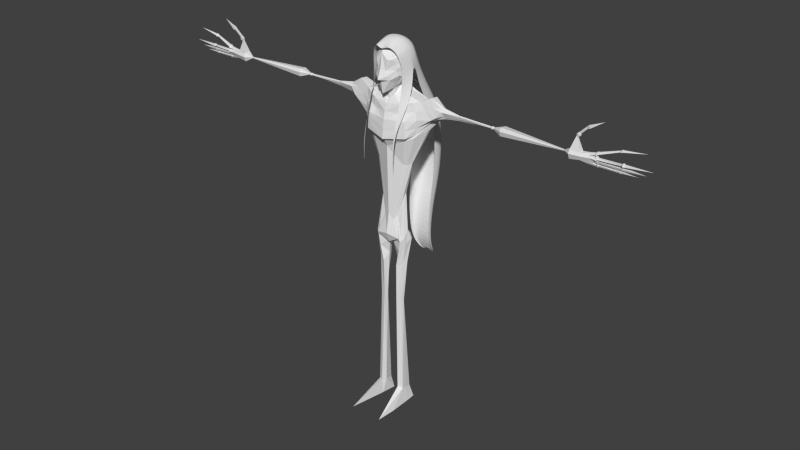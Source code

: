 # Source: Player.blend  (saved by Blender 2.76.0; exported with 4.5.12 LTS)
import bpy
from mathutils import Matrix  # noqa: F401  (used for matrix-valued properties, if any)

bpy.ops.wm.read_factory_settings(use_empty=True)
scene = bpy.context.scene
scene.name = 'Scene'

# ---- collections
col_collection_3 = bpy.data.collections.new('Collection 3'); scene.collection.children.link(col_collection_3)

# ---- world
world_world = bpy.data.worlds.new('World'); scene.world = world_world
world_world.color = (0.05088, 0.05088, 0.05088)
world_world.use_sun_shadow = False
world_world.sun_shadow_jitter_overblur = 0.0
world_world.cycles.sampling_method = 'MANUAL'
world_world.cycles.sample_map_resolution = 256

# ---- meshes
me_cube_001 = bpy.data.meshes.new('Cube.001')
me_cube_001.from_pydata([(0.3051, 0.7034, 0.1375), (0.6459, 0.3534, 0.1597), (0.2651, -0.2036, 0.6884), (0.2963, 0.3753, 0.6066), (0.0, 0.7282, 0.1768), (0.6372, 0.114, 0.2105), (0.3024, 0.07122, 0.7142), (0.0, 0.3257, 0.6997), (0.0, -0.2931, 0.6905), (0.2846, 0.6166, 0.4021), (0.4896, 0.5631, 0.1135), (0.4786, 0.3563, 0.4384), (0.5224, -0.4478, 0.2596), (0.2242, -0.6364, 0.5199), (0.0, 0.02259, 0.75), (0.0, 0.6263, 0.4741), (0.4823, 0.09108, 0.5276), (0.0, -0.635, 0.3724), (0.3389, -0.523, 0.4505), (0.4278, 0.5236, 0.3236), (0.3051, 0.9218, -0.4175), (0.6135, 0.5717, -0.3953), (0.0, 0.9465, -0.3782), (0.6681, 0.3323, -0.3445), (0.4896, 0.7815, -0.4415), (0.2715, 1.36, -1.156), (0.5803, 0.9345, -1.129), (0.0, 1.39, -1.108), (0.5614, 0.6436, -1.067), (0.4957, 1.189, -1.185), (0.2373, 1.86, -1.866), (0.5804, 1.387, -1.836), (0.0, 1.893, -1.813), (0.5594, 1.064, -1.768), (0.4864, 1.67, -1.899), (0.2284, 2.129, -2.442), (0.5654, 1.665, -2.413), (0.0, 2.162, -2.39), (0.5447, 1.348, -2.346), (0.473, 1.943, -2.474), (0.2305, 2.297, -3.148), (0.549, 1.859, -3.12), (0.0, 2.328, -3.099), (0.5295, 1.559, -3.057), (0.4617, 2.122, -3.178), (0.2563, 2.283, -4.323), (0.5252, 1.913, -4.3), (0.0, 2.309, -4.282), (0.5087, 1.659, -4.246), (0.4515, 2.135, -4.348), (0.291, 2.023, -5.341), (0.5139, 1.716, -5.322), (0.0, 2.045, -5.307), (0.5003, 1.506, -5.277), (0.4528, 1.9, -5.362), (0.3291, 1.738, -6.225), (0.476, 1.535, -6.213), (0.0, 1.752, -6.203), (0.467, 1.397, -6.183), (0.4357, 1.657, -6.239), (0.3448, 1.628, -7.359), (0.4226, 1.521, -7.352), (0.0, 1.636, -7.347), (0.4178, 1.448, -7.337), (0.4013, 1.585, -7.366), (0.321, 1.827, -7.932), (0.3543, 1.781, -7.929), (0.0, 1.83, -7.927), (0.3522, 1.75, -7.922), (0.3451, 1.809, -7.935), (0.224, 2.063, -8.268), (0.8086, 0.005617, -0.9512), (0.6093, -0.3108, -0.9164), (0.6259, -0.3106, -0.2148), (0.6953, 0.1364, -0.264), (0.8294, -0.3454, -1.624), (0.6252, -0.5101, -1.606), (0.649, -0.6996, -2.378), (0.6358, -0.7585, -2.372), (0.6452, -0.8583, -3.11), (0.6385, -0.8881, -3.107), (0.642, -0.8208, -3.934)], [], [(0, 4, 15, 9), (0, 9, 19, 10), (1, 10, 19, 11), (1, 11, 16, 5), (2, 6, 14, 8), (2, 8, 17, 13), (2, 13, 18, 12), (2, 12, 16, 6), (3, 7, 14, 6), (3, 6, 16, 11), (3, 11, 19, 9), (3, 9, 15, 7), (0, 10, 24, 20), (4, 0, 20, 22), (1, 5, 23, 21), (10, 1, 21, 24), (21, 23, 28, 26), (20, 24, 29, 25), (24, 21, 26, 29), (22, 20, 25, 27), (26, 28, 33, 31), (25, 29, 34, 30), (29, 26, 31, 34), (27, 25, 30, 32), (31, 33, 38, 36), (30, 34, 39, 35), (34, 31, 36, 39), (32, 30, 35, 37), (37, 35, 40, 42), (36, 38, 43, 41), (35, 39, 44, 40), (39, 36, 41, 44), (44, 41, 46, 49), (42, 40, 45, 47), (41, 43, 48, 46), (40, 44, 49, 45), (49, 46, 51, 54), (47, 45, 50, 52), (46, 48, 53, 51), (45, 49, 54, 50), (54, 51, 56, 59), (52, 50, 55, 57), (51, 53, 58, 56), (50, 54, 59, 55), (59, 56, 61, 64), (57, 55, 60, 62), (56, 58, 63, 61), (55, 59, 64, 60), (64, 61, 66, 69), (62, 60, 65, 67), (61, 63, 68, 66), (60, 64, 69, 65), (74, 73, 72, 71), (5, 12, 73, 74), (16, 12, 5), (65, 69, 70), (69, 66, 70), (67, 65, 70), (66, 68, 70), (71, 72, 76, 75), (75, 76, 78, 77), (77, 78, 80, 79), (79, 80, 81), (5, 74, 23)])
me_cube_001.use_remesh_preserve_volume = False
me_cube_001.use_remesh_preserve_attributes = False
me_cube_001.use_mirror_vertex_groups = False
me_cube_001.update()
me_cube = bpy.data.meshes.new('Cube')
me_cube.from_pydata([(0.3092, 0.7149, 0.01394), (0.217, 0.5886, -0.5178), (0.5634, 0.3649, 0.03613), (0.5511, -0.1513, -0.1341), (0.4866, -0.09997, -0.582), (0.4715, 0.3227, -0.5235), (0.1509, -0.631, -0.314), (0.2823, -0.5682, -0.6604), (0.2622, 0.3036, -0.8685), (0.2271, -0.2003, -1.011), (0.2692, -0.1921, 0.5648), (0.3004, 0.3868, 0.483), (0.0, 0.7397, 0.05322), (0.2644, 0.6985, -0.2664), (0.0, 0.602, -0.5759), (0.5478, 0.1255, 0.08694), (0.5464, -0.08811, -0.2736), (0.4912, 0.1143, -0.5602), (0.527, 0.3569, -0.2708), (0.0, -0.7089, -0.2693), (0.0, -0.672, -0.7011), (0.2292, -0.6484, -0.5026), (0.2499, 0.06108, -0.9702), (0.0, -0.2762, -1.158), (0.3066, 0.08272, 0.5906), (0.0, 0.3372, 0.5761), (0.0, -0.2816, 0.5669), (0.2887, 0.6281, 0.2786), (0.4937, 0.5746, -0.01), (0.3841, 0.5023, -0.5), (0.2571, 0.5018, -0.724), (0.4827, 0.3678, 0.3149), (0.4475, -0.3214, 0.1361), (0.3937, -0.4096, -0.1064), (0.4896, -0.3164, -0.5009), (0.3588, -0.1378, -0.842), (0.3624, 0.2942, -0.7225), (0.2284, -0.6249, 0.06203), (0.2109, -0.4185, -0.9962), (0.0, 0.7193, -0.2706), (0.5347, 0.1349, -0.266), (0.0, -0.8374, -0.6225), (0.0, 0.03409, 0.6265), (0.0, 0.6378, 0.3505), (0.4408, 0.5531, -0.2752), (0.0, 0.5823, -0.8318), (0.4865, 0.1026, 0.4041), (0.4081, -0.4059, -0.3205), (0.4015, 0.08323, -0.7951), (0.0, -0.6235, 0.2871), (0.0, -0.5897, -1.165), (0.3094, -0.2955, -0.8331), (0.343, -0.5115, 0.05711), (0.3226, 0.4374, -0.6529), (0.432, 0.5351, 0.2001), (0.7793, 0.05049, -3.719), (0.7028, 0.2179, -3.709), (0.0, 0.5642, -3.738), (0.0, -0.3884, -3.117), (0.4725, -0.01974, -5.022), (0.4901, 0.06797, -4.921), (0.0, 0.2418, -4.885), (0.0, -0.3215, -5.714), (0.6236, -0.1971, -6.624), (0.6576, -0.04475, -6.306), (0.0, 0.1133, -5.729), (0.0, -0.4385, -6.493), (0.6286, -0.1538, -6.879), (0.7256, 0.09819, -6.654), (0.0, -0.07591, -6.654), (0.0, -0.303, -6.871), (1.511, 0.2501, -2.058), (1.648, 0.4753, -2.015), (0.0, 1.027, -2.48), (0.0, -0.635, -2.79), (0.8335, 0.9212, -2.434), (0.8335, -0.4212, -2.656), (0.6805, -0.3171, -2.817), (0.6805, 0.7554, -2.931), (0.0, -0.5283, -2.855), (0.0, 0.9169, -2.911), (1.343, 0.299, -2.431), (1.335, 0.1703, -2.438), (0.2517, 0.2255, -6.646), (0.06964, -0.1566, -6.86), (0.2685, 0.1304, -6.324), (0.4718, -0.3644, -6.594), (0.1546, 0.229, -4.867), (0.1648, -0.2617, -5.978), (0.3411, 0.5289, -3.741), (0.5196, -0.1556, -3.766), (1.144, -0.02578, -1.349), (1.144, 0.445, -1.373), (0.0, 0.7816, -1.484), (0.0, -0.4126, -1.568), (0.7442, 0.7554, -1.669), (0.5695, -0.3408, -1.475), (0.596, -0.02388, -1.211), (0.596, 0.3985, -1.21), (0.0, 0.6649, -1.122), (0.0, -0.2758, -1.402), (0.2927, 0.5259, -1.159), (0.196, -0.2151, -1.262), (0.5262, -0.1413, -7.646), (0.6118, -0.006223, -7.612), (0.1814, -0.06098, -7.474), (0.2259, 0.09761, -7.504), (0.6564, -0.06438, -3.775), (0.2976, -0.1498, -5.793), (0.4932, -0.2938, -6.759), (0.4282, -0.2771, -7.153), (1.044, -0.1156, -2.54), (1.085, 0.8002, -2.367), (1.013, -0.1626, -2.663), (0.8912, 0.6748, -2.938), (0.5363, 0.2621, -6.565), (0.5317, 0.3948, -3.694), (0.3934, 0.151, -4.871), (0.4873, 0.05011, -6.277), (0.955, -0.1324, -1.409), (0.955, 0.6614, -1.635), (0.4068, -0.1143, -1.235), (0.5936, 0.4588, -1.186), (0.2952, -0.2579, -7.785), (0.4853, 0.1957, -7.573), (0.4637, -0.1808, -9.223), (0.5029, -0.06987, -9.24), (0.2362, -0.09347, -9.121), (0.365, -0.04949, -9.307), (0.2841, -0.2373, -9.218), (0.4572, -0.01941, -9.243), (0.5687, -0.2128, -13.1), (0.5709, -0.008604, -13.13), (0.2958, -0.1491, -13.05), (0.3735, 0.2284, -13.16), (0.3908, -0.3005, -13.04), (0.5548, 0.2093, -13.16), (0.7068, -0.9353, -13.67), (0.6897, -0.01971, -13.67), (0.3654, -0.2503, -13.67), (0.2929, 0.322, -13.68), (0.648, -1.704, -13.68), (0.6682, 0.3173, -13.67), (7.095, -0.2212, -1.673), (7.095, 0.04847, -1.645), (7.095, -0.2301, -1.36), (7.095, 0.03076, -1.359), (2.002, 0.2988, -1.483), (2.168, 0.3402, -1.852), (2.002, 0.1841, -1.414), (2.091, 0.1833, -1.793), (0.7819, -0.4145, -2.05), (0.0, -0.559, -2.084), (1.608, -0.02927, -1.906), (0.0, 0.943, -2.049), (0.7819, 0.8254, -1.992), (1.494, 0.5605, -1.902), (1.01, 0.72, -1.944), (1.121, -0.1531, -1.985), (7.095, -0.299, -1.486), (7.095, 0.1009, -1.48), (1.995, 0.04574, -1.541), (2.072, 0.3908, -1.714), (1.9, 0.3857, -1.936), (1.792, 0.2137, -1.93), (1.56, 0.3742, -1.184), (1.56, 0.07586, -1.15), (1.774, 0.498, -1.811), (1.796, 0.001782, -1.784), (2.649, 0.262, -1.579), (2.644, 0.185, -1.531), (2.644, 0.2042, -1.724), (2.644, 0.1648, -1.652), (2.644, 0.1338, -1.556), (2.64, 0.3088, -1.689), (3.943, 0.1994, -1.574), (3.943, 0.1342, -1.546), (3.943, 0.1107, -1.568), (3.943, 0.2217, -1.601), (3.949, 0.1613, -1.629), (3.943, 0.1051, -1.599), (4.006, 0.2168, -1.56), (4.006, 0.1138, -1.523), (4.006, 0.07828, -1.56), (4.006, 0.2507, -1.603), (4.014, 0.167, -1.651), (4.006, 0.07557, -1.612), (4.076, 0.185, -1.565), (4.076, 0.121, -1.545), (4.076, 0.09941, -1.569), (4.076, 0.2057, -1.592), (4.08, 0.1581, -1.623), (4.076, 0.1001, -1.603), (4.422, 0.2653, -1.46), (4.422, -0.004471, -1.421), (4.422, -0.08473, -1.538), (4.422, 0.3446, -1.581), (4.431, 0.2229, -1.732), (4.422, -0.03998, -1.708), (6.837, -0.05759, -1.489), (6.837, -0.09249, -1.488), (6.837, -0.1018, -1.505), (6.837, -0.04816, -1.505), (6.837, -0.05559, -1.527), (6.837, -0.09157, -1.53), (7.725, -0.105, -1.706), (7.725, -0.04089, -1.672), (7.725, -0.1156, -1.333), (7.725, -0.062, -1.332), (7.725, -0.1977, -1.483), (7.725, 0.02165, -1.476), (7.443, 1.765e-05, -1.393), (7.443, 0.05304, -1.485), (7.443, 0.01339, -1.609), (7.443, -0.1971, -1.394), (7.443, -0.1903, -1.63), (7.443, -0.2492, -1.489), (7.243, -0.1239, -0.9178), (7.243, -0.07705, -0.9177), (7.296, -0.08258, -0.9524), (7.296, -0.118, -0.9525), (7.267, -0.1491, -0.8224), (7.267, -0.05269, -0.8222), (7.375, -0.06405, -0.8934), (7.374, -0.1369, -0.8936), (7.341, -0.1283, -0.7619), (7.341, -0.07388, -0.7617), (7.401, -0.08029, -0.8019), (7.401, -0.1214, -0.802), (7.579, -0.1478, -0.5286), (7.586, -0.09386, -0.5281), (7.622, -0.1045, -0.5909), (7.617, -0.1452, -0.5913), (7.647, -0.1732, -0.4626), (7.658, -0.08765, -0.4618), (7.715, -0.1045, -0.5614), (7.707, -0.1691, -0.562), (7.702, -0.1723, -0.4429), (7.711, -0.1029, -0.4423), (7.757, -0.1165, -0.5231), (7.75, -0.1689, -0.5236), (8.154, -0.1035, -0.2562), (0.562, -0.3449, -1.828), (1.376, -0.02753, -1.627), (0.0, 0.8593, -1.769), (0.9823, 0.6907, -1.79), (1.038, -0.1427, -1.697), (7.095, -0.2646, -1.423), (1.999, 0.1149, -1.478), (0.0, -0.4905, -1.826), (0.7631, 0.7904, -1.831), (1.319, 0.5027, -1.637), (7.095, 0.06585, -1.419), (2.037, 0.3448, -1.598), (1.678, 0.03882, -1.467), (1.667, 0.4361, -1.497), (2.644, 0.1594, -1.544), (2.645, 0.2854, -1.634), (3.943, 0.1224, -1.557), (3.943, 0.2105, -1.588), (4.006, 0.09606, -1.541), (4.006, 0.2337, -1.581), (4.076, 0.1102, -1.557), (4.076, 0.1954, -1.579), (4.422, -0.0446, -1.479), (4.422, 0.305, -1.52), (6.837, -0.09712, -1.497), (6.837, -0.05287, -1.497), (7.725, -0.1567, -1.408), (7.725, -0.02017, -1.404), (7.443, -0.2231, -1.442), (7.443, 0.02653, -1.439), (0.0, -0.6008, -2.472), (0.8103, 0.8781, -2.235), (1.579, 0.5137, -1.964), (7.095, 0.07208, -1.571), (2.125, 0.3629, -1.79), (0.8103, -0.4182, -2.383), (1.555, 0.1244, -1.989), (0.0, 0.9892, -2.286), (1.051, 0.7641, -2.177), (1.079, -0.1325, -2.29), (7.095, -0.2562, -1.589), (2.048, 0.1214, -1.68), (1.843, 0.4362, -1.88), (1.794, 0.1183, -1.864), (2.642, 0.2513, -1.708), (2.644, 0.1508, -1.609), (3.946, 0.1885, -1.617), (3.943, 0.1076, -1.585), (4.011, 0.2047, -1.629), (4.006, 0.07679, -1.588), (4.078, 0.1795, -1.609), (4.076, 0.09978, -1.587), (4.427, 0.2777, -1.664), (4.422, -0.06011, -1.631), (6.837, -0.05225, -1.517), (6.837, -0.09616, -1.519), (7.725, -0.01275, -1.584), (7.725, -0.1467, -1.605), (7.443, -0.2168, -1.567), (7.443, 0.03123, -1.553), (7.924, -0.1074, -1.29), (7.924, -0.06472, -1.289), (7.924, -0.1401, -1.349), (7.924, -0.0314, -1.346), (7.985, -0.1232, -1.246), (7.985, -0.04372, -1.244), (7.985, -0.1841, -1.357), (7.985, 0.01829, -1.351), (8.047, -0.1203, -1.234), (8.047, -0.0694, -1.233), (8.047, -0.1594, -1.306), (8.047, -0.02965, -1.302), (8.712, -0.04286, -1.028), (8.712, -0.01258, -1.028), (8.712, -0.06608, -1.071), (8.712, 0.01106, -1.068), (8.765, -0.06616, -0.989), (8.765, -0.008191, -0.988), (8.765, -0.1106, -1.07), (8.765, 0.03706, -1.066), (8.801, -0.06747, -0.9873), (8.801, -0.02703, -0.9866), (8.801, -0.09849, -1.044), (8.801, 0.004538, -1.041), (9.604, -0.05631, -0.8961), (7.725, -0.02017, -1.404), (7.725, 0.02165, -1.476), (7.725, -0.1977, -1.483), (7.725, -0.1567, -1.408), (7.725, -0.02017, -1.404), (7.725, 0.02165, -1.476), (7.725, -0.1977, -1.483), (7.725, -0.1567, -1.408), (7.943, -0.02017, -1.404), (7.943, 0.02165, -1.476), (7.943, -0.1977, -1.483), (7.943, -0.1567, -1.408), (7.982, -0.04107, -1.383), (7.982, -0.008752, -1.494), (7.982, -0.2034, -1.505), (7.982, -0.1936, -1.389), (8.033, -0.06084, -1.434), (8.033, -0.0381, -1.478), (8.033, -0.1485, -1.485), (8.033, -0.122, -1.437), (8.817, -0.09036, -1.402), (8.817, -0.0776, -1.478), (8.817, -0.1293, -1.461), (8.817, -0.1313, -1.406), (8.876, -0.06712, -1.37), (8.876, -0.007751, -1.505), (8.876, -0.1748, -1.469), (8.876, -0.158, -1.377), (8.941, -0.08144, -1.396), (8.941, -0.05518, -1.482), (8.941, -0.1314, -1.475), (8.941, -0.1176, -1.401), (9.861, -0.08823, -1.396), (7.95, -0.08973, -1.622), (7.95, -0.1184, -1.553), (7.95, 0.00498, -1.549), (7.95, -0.01437, -1.61), (7.95, -0.08973, -1.622), (7.95, -0.1184, -1.553), (7.95, 0.00498, -1.549), (7.95, -0.01437, -1.61), (7.993, -0.1023, -1.635), (7.993, -0.1411, -1.542), (7.993, 0.02603, -1.537), (7.993, -0.0001814, -1.619), (8.042, -0.09221, -1.624), (8.042, -0.1229, -1.551), (8.042, 0.009156, -1.546), (8.042, -0.01156, -1.612), (8.783, -0.08741, -1.619), (8.783, -0.1142, -1.555), (8.783, 0.001083, -1.551), (8.783, -0.017, -1.608), (8.833, -0.09813, -1.631), (8.833, -0.1337, -1.546), (8.833, 0.0191, -1.541), (8.833, -0.004853, -1.616), (8.875, -0.0915, -1.624), (8.875, -0.1216, -1.551), (8.875, 0.007955, -1.547), (8.875, -0.01237, -1.611), (9.625, -0.05439, -1.583), (7.958, -0.02365, -1.664), (7.958, -0.03886, -1.712), (7.958, -0.07347, -1.73), (7.958, -0.09602, -1.676), (8.002, -0.006801, -1.649), (8.002, -0.1147, -1.666), (8.002, -0.08106, -1.747), (8.002, -0.02947, -1.72), (8.064, -0.02713, -1.667), (8.064, -0.09218, -1.678), (8.064, -0.0719, -1.727), (8.064, -0.0408, -1.71), (8.719, -0.02713, -1.667), (8.719, -0.09218, -1.678), (8.719, -0.0719, -1.727), (8.719, -0.0408, -1.71), (8.769, -0.01166, -1.653), (8.769, -0.1093, -1.669), (8.769, -0.07887, -1.742), (8.769, -0.03217, -1.718), (8.826, -0.02934, -1.67), (8.826, -0.08972, -1.679), (8.826, -0.07091, -1.724), (8.826, -0.04203, -1.709), (9.375, -0.058, -1.696)], [], [(0, 13, 39, 12), (0, 12, 43, 27), (0, 27, 54, 28), (0, 28, 44, 13), (1, 14, 39, 13), (1, 13, 44, 29), (1, 29, 53, 30), (1, 30, 45, 14), (2, 15, 40, 18), (2, 18, 44, 28), (2, 28, 54, 31), (2, 31, 46, 15), (3, 16, 40, 15), (3, 15, 46, 32), (3, 32, 52, 33), (3, 33, 47, 16), (4, 17, 40, 16), (4, 16, 47, 34), (4, 34, 51, 35), (4, 35, 48, 17), (5, 18, 40, 17), (5, 17, 48, 36), (5, 36, 53, 29), (5, 29, 44, 18), (6, 19, 41, 21), (6, 21, 47, 33), (6, 33, 52, 37), (6, 37, 49, 19), (7, 21, 41, 20), (7, 20, 50, 38), (7, 38, 51, 34), (7, 34, 47, 21), (8, 22, 97, 98, 122), (30, 8, 122, 101), (8, 30, 53, 36), (8, 36, 48, 22), (99, 45, 30, 101), (9, 22, 48, 35), (9, 35, 51, 38), (9, 38, 50, 23), (10, 24, 42, 26), (10, 26, 49, 37), (10, 37, 52, 32), (10, 32, 46, 24), (11, 25, 42, 24), (11, 24, 46, 31), (11, 31, 54, 27), (11, 27, 43, 25), (116, 56, 60, 117), (78, 80, 73, 75), (60, 59, 63, 64), (56, 55, 59, 60), (90, 58, 62, 88), (118, 64, 68, 115), (88, 62, 66, 86), (117, 60, 64, 118), (84, 83, 106, 105), (64, 63, 67, 68), (86, 66, 70, 84), (82, 81, 72, 71), (114, 78, 75, 112), (79, 77, 76, 74), (58, 90, 77, 79), (113, 82, 71, 111), (108, 88, 86, 109), (107, 55, 82, 113), (116, 89, 78, 114), (109, 86, 84, 110), (57, 89, 87, 61), (65, 85, 83, 69), (89, 57, 80, 78), (107, 90, 88, 108), (61, 87, 85, 65), (70, 69, 83, 84), (55, 56, 81, 82), (249, 242, 96, 94), (246, 243, 91, 119), (250, 244, 93, 95), (245, 250, 95, 120), (267, 199, 146, 252), (95, 93, 99, 101), (120, 95, 101, 122), (91, 92, 98, 97), (94, 96, 102, 100), (119, 91, 97, 121), (106, 124, 130, 128), (68, 67, 103, 104), (110, 84, 105, 123), (115, 68, 104, 124), (83, 115, 124, 106), (67, 110, 123, 103), (124, 104, 126, 130), (96, 119, 121, 102), (92, 120, 122, 98), (251, 245, 120, 92), (242, 246, 119, 96), (55, 107, 108, 59), (63, 109, 110, 67), (56, 116, 114, 81), (90, 107, 113, 77), (59, 108, 109, 63), (77, 113, 111, 76), (81, 114, 112, 72), (87, 117, 118, 85), (85, 118, 115, 83), (89, 116, 117, 87), (127, 128, 134, 133), (129, 127, 133, 135), (103, 123, 129, 125), (123, 105, 127, 129), (105, 106, 128, 127), (104, 103, 125, 126), (134, 136, 142, 140), (136, 132, 138, 142), (126, 125, 131, 132), (130, 126, 132, 136), (128, 130, 136, 134), (125, 129, 135, 131), (141, 142, 138, 137), (139, 140, 142, 141), (131, 135, 141, 137), (135, 133, 139, 141), (133, 134, 140, 139), (132, 131, 137, 138), (301, 212, 210, 298), (199, 200, 145, 146), (204, 203, 144, 143), (297, 204, 143, 282), (285, 164, 150, 283), (164, 163, 148, 150), (165, 166, 149, 147), (255, 165, 147, 253), (284, 167, 162, 276), (254, 168, 161, 248), (266, 201, 159, 247), (271, 211, 208, 269), (277, 281, 158, 151), (274, 280, 157, 156), (296, 202, 160, 275), (280, 273, 155, 157), (273, 279, 154, 155), (281, 278, 153, 158), (272, 277, 151, 152), (243, 153, 168, 254), (274, 156, 167, 284), (251, 92, 165, 255), (92, 91, 166, 165), (71, 72, 163, 164), (278, 71, 164, 285), (276, 162, 174, 286), (248, 161, 173, 256), (283, 150, 172, 287), (150, 148, 171, 172), (147, 149, 170, 169), (253, 147, 169, 257), (286, 174, 178, 288), (256, 173, 177, 258), (287, 172, 180, 289), (172, 171, 179, 180), (169, 170, 176, 175), (257, 169, 175, 259), (288, 178, 184, 290), (258, 177, 183, 260), (289, 180, 186, 291), (180, 179, 185, 186), (175, 176, 182, 181), (259, 175, 181, 261), (290, 184, 190, 292), (260, 183, 189, 262), (291, 186, 192, 293), (186, 185, 191, 192), (181, 182, 188, 187), (261, 181, 187, 263), (292, 190, 196, 294), (262, 189, 195, 264), (293, 192, 198, 295), (192, 191, 197, 198), (187, 188, 194, 193), (263, 187, 193, 265), (294, 196, 202, 296), (264, 195, 201, 266), (295, 198, 204, 297), (198, 197, 203, 204), (193, 194, 200, 199), (265, 193, 199, 267), (208, 207, 302, 303), (298, 210, 362, 363), (211, 214, 207, 208), (300, 215, 205, 299), (270, 216, 209, 268), (215, 213, 206, 205), (143, 144, 213, 215), (247, 159, 216, 270), (282, 143, 215, 300), (211, 146, 218, 219), (252, 146, 211, 271), (275, 160, 212, 301), (217, 220, 224, 221), (146, 145, 217, 218), (214, 211, 219, 220), (145, 214, 220, 217), (221, 224, 228, 225), (218, 217, 221, 222), (220, 219, 223, 224), (219, 218, 222, 223), (228, 227, 231, 232), (222, 221, 225, 226), (224, 223, 227, 228), (223, 222, 226, 227), (229, 232, 236, 233), (227, 226, 230, 231), (225, 228, 232, 229), (226, 225, 229, 230), (234, 233, 237, 238), (230, 229, 233, 234), (232, 231, 235, 236), (231, 230, 234, 235), (236, 235, 239, 240), (235, 234, 238, 239), (233, 236, 240, 237), (240, 239, 241), (239, 238, 241), (237, 240, 241), (238, 237, 241), (160, 252, 271, 212), (145, 247, 270, 214), (214, 270, 268, 207), (210, 269, 327, 328), (196, 265, 267, 202), (194, 264, 266, 200), (190, 263, 265, 196), (188, 262, 264, 194), (184, 261, 263, 190), (182, 260, 262, 188), (178, 259, 261, 184), (176, 258, 260, 182), (174, 257, 259, 178), (170, 256, 258, 176), (162, 253, 257, 174), (149, 248, 256, 170), (156, 251, 255, 167), (91, 243, 254, 166), (212, 271, 269, 210), (200, 266, 247, 145), (166, 254, 248, 149), (167, 255, 253, 162), (151, 158, 246, 242), (156, 157, 245, 251), (202, 267, 252, 160), (157, 155, 250, 245), (155, 154, 244, 250), (158, 153, 243, 246), (152, 151, 242, 249), (144, 275, 301, 213), (159, 282, 300, 216), (216, 300, 299, 209), (205, 206, 390, 391), (195, 295, 297, 201), (197, 294, 296, 203), (189, 293, 295, 195), (191, 292, 294, 197), (183, 291, 293, 189), (185, 290, 292, 191), (177, 289, 291, 183), (179, 288, 290, 185), (173, 287, 289, 177), (171, 286, 288, 179), (161, 283, 287, 173), (148, 276, 286, 171), (153, 278, 285, 168), (72, 274, 284, 163), (74, 76, 277, 272), (111, 71, 278, 281), (75, 73, 279, 273), (112, 75, 273, 280), (203, 296, 275, 144), (72, 112, 280, 274), (76, 111, 281, 277), (163, 284, 276, 148), (168, 285, 283, 161), (201, 297, 282, 159), (213, 301, 298, 206), (305, 303, 307, 309), (268, 269, 305, 304), (269, 208, 303, 305), (207, 268, 304, 302), (308, 309, 313, 312), (303, 302, 306, 307), (304, 305, 309, 308), (302, 304, 308, 306), (313, 311, 315, 317), (306, 308, 312, 310), (309, 307, 311, 313), (307, 306, 310, 311), (317, 315, 319, 321), (311, 310, 314, 315), (312, 313, 317, 316), (310, 312, 316, 314), (320, 321, 325, 324), (315, 314, 318, 319), (316, 317, 321, 320), (314, 316, 320, 318), (318, 320, 324, 322), (321, 319, 323, 325), (319, 318, 322, 323), (323, 322, 326), (330, 329, 333, 334), (268, 209, 329, 330), (269, 268, 330, 327), (209, 210, 328, 329), (331, 334, 338, 335), (328, 327, 331, 332), (327, 330, 334, 331), (329, 328, 332, 333), (337, 336, 340, 341), (333, 332, 336, 337), (334, 333, 337, 338), (332, 331, 335, 336), (342, 341, 345, 346), (338, 337, 341, 342), (336, 335, 339, 340), (335, 338, 342, 339), (343, 346, 350, 347), (340, 339, 343, 344), (339, 342, 346, 343), (341, 340, 344, 345), (350, 349, 353, 354), (345, 344, 348, 349), (346, 345, 349, 350), (344, 343, 347, 348), (354, 353, 357, 358), (348, 347, 351, 352), (347, 350, 354, 351), (349, 348, 352, 353), (352, 351, 355, 356), (351, 354, 358, 355), (353, 352, 356, 357), (324, 325, 326), (322, 324, 326), (325, 323, 326), (355, 358, 359), (357, 356, 359), (358, 357, 359), (356, 355, 359), (360, 363, 367, 364), (299, 298, 363, 360), (210, 209, 361, 362), (209, 299, 360, 361), (367, 366, 370, 371), (362, 361, 365, 366), (363, 362, 366, 367), (361, 360, 364, 365), (369, 368, 372, 373), (365, 364, 368, 369), (364, 367, 371, 368), (366, 365, 369, 370), (372, 375, 379, 376), (368, 371, 375, 372), (370, 369, 373, 374), (371, 370, 374, 375), (379, 378, 382, 383), (374, 373, 377, 378), (375, 374, 378, 379), (373, 372, 376, 377), (380, 383, 387, 384), (377, 376, 380, 381), (376, 379, 383, 380), (378, 377, 381, 382), (392, 391, 395, 394), (382, 381, 385, 386), (383, 382, 386, 387), (381, 380, 384, 385), (395, 396, 400, 399), (299, 205, 391, 392), (298, 299, 392, 389), (206, 298, 389, 390), (389, 392, 394, 393), (386, 385, 388), (387, 386, 388), (385, 384, 388), (384, 387, 388), (391, 390, 396, 395), (390, 389, 393, 396), (400, 397, 401, 404), (394, 395, 399, 398), (396, 393, 397, 400), (393, 394, 398, 397), (403, 404, 408, 407), (397, 398, 402, 401), (399, 400, 404, 403), (398, 399, 403, 402), (406, 407, 411, 410), (402, 403, 407, 406), (404, 401, 405, 408), (401, 402, 406, 405), (408, 405, 409, 412), (405, 406, 410, 409), (407, 408, 412, 411), (412, 409, 413), (409, 410, 413), (411, 412, 413), (410, 411, 413), (9, 102, 121, 97, 22), (102, 9, 23, 100)])
me_cube.use_remesh_preserve_volume = False
me_cube.use_remesh_preserve_attributes = False
me_cube.use_mirror_vertex_groups = False
me_cube.update()

# ---- objects
ob_head_001 = bpy.data.objects.new('Head.001', me_cube_001)
ob_head = bpy.data.objects.new('Head', me_cube)

# ---- transforms, parenting, visibility, modifiers, constraints
ob_head_001.location = (-0.00704, -0.0689, 3.69)
ob_head_001.scale = (0.6353, 0.6353, 0.6353)
ob_head_001.lineart.crease_threshold = 0.0
_m = ob_head_001.modifiers.new('Mirror', 'MIRROR')
_m.use_clip = True
_m = ob_head_001.modifiers.new('Subsurf', 'SUBSURF')
_m.uv_smooth = 'PRESERVE_CORNERS'
_m.quality = 2
_m.show_only_control_edges = False
ob_head.location = (-0.00704, -0.0689, 3.69)
ob_head.scale = (0.6353, 0.6353, 0.6353)
ob_head.lineart.crease_threshold = 0.0
_m = ob_head.modifiers.new('Mirror', 'MIRROR')
_m.use_clip = True

# ---- collection membership
col_collection_3.objects.link(ob_head_001)
col_collection_3.objects.link(ob_head)

# ---- scene / render settings (as saved in the file)
scene.frame_start = 1; scene.frame_end = 250; scene.frame_set(3)
scene.render.engine = 'BLENDER_EEVEE_NEXT'
scene.render.resolution_percentage = 50
scene.render.dither_intensity = 0.0
scene.cycles.use_denoising = False
scene.cycles.samples = 10
scene.cycles.sampling_pattern = 'TABULATED_SOBOL'
scene.cycles.light_sampling_threshold = 0.0
scene.cycles.use_adaptive_sampling = False
scene.cycles.use_light_tree = False
scene.cycles.blur_glossy = 0.0
scene.cycles.pixel_filter_type = 'GAUSSIAN'
scene.cycles.sample_clamp_indirect = 0.0
scene.view_settings.view_transform = 'Standard'
bpy.context.view_layer.update()

# ---- added for rendering (the .blend has no active camera and no usable light): camera, sun
cam_auto = bpy.data.cameras.new('AutoCamera')
cam_auto.lens = 50.0
cam_auto.sensor_width = 36.0
cam_auto.clip_end = 1000.0
ob_auto_camera = bpy.data.objects.new('AutoCamera', cam_auto)
scene.collection.objects.link(ob_auto_camera)
ob_auto_camera.location = (14.5504, -17.3396, 11.2294)
ob_auto_camera.rotation_euler = (1.09748, -7.21219e-08, 0.694738)
scene.camera = ob_auto_camera
light_auto_sun = bpy.data.lights.new('AutoSun', 'SUN')
light_auto_sun.energy = 3.0
light_auto_sun.angle = 0.0523599
ob_auto_sun = bpy.data.objects.new('AutoSun', light_auto_sun)
scene.collection.objects.link(ob_auto_sun)
ob_auto_sun.rotation_euler = (0.872665, 0.174533, 0.523599)
bpy.context.view_layer.update()

